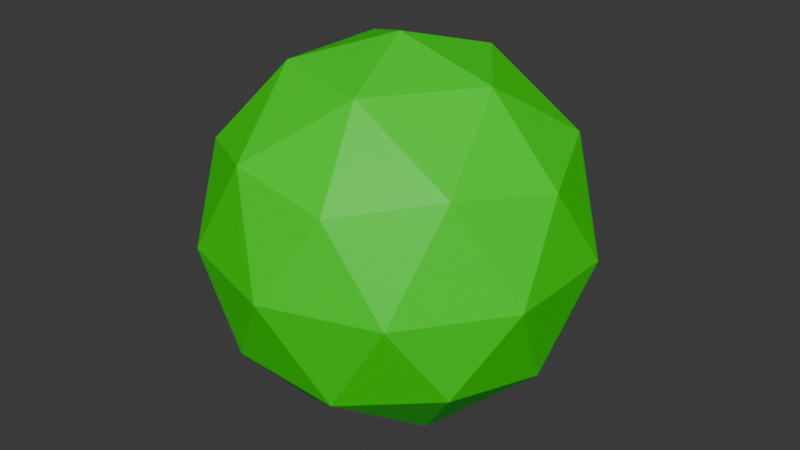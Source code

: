 # Source: Bush6.blend  (saved by Blender 4.3.34; exported with 4.5.12 LTS)
import bpy
from mathutils import Matrix  # noqa: F401  (used for matrix-valued properties, if any)

bpy.ops.wm.read_factory_settings(use_empty=True)
scene = bpy.context.scene
scene.name = 'Scene'

# ---- collections
col_collection = bpy.data.collections.new('Collection'); scene.collection.children.link(col_collection)

# ---- materials (node trees are filled in below, after node groups)
mat_material_001 = bpy.data.materials.new('Material.001')

# ---- material node trees
mat_material_001.use_nodes = True; mat_material_001.node_tree.nodes.clear()
_N = mat_material_001.node_tree.nodes; _L = mat_material_001.node_tree.links
n0 = _N.new('ShaderNodeBsdfPrincipled'); n0.name = 'Principled BSDF'; n0.location = (10, 300)
n0.inputs[0].default_value = (0.01162, 0.8006, 0.0, 1.0)
n1 = _N.new('ShaderNodeOutputMaterial'); n1.name = 'Material Output'; n1.location = (300, 300)
_L.new(n0.outputs[0], n1.inputs[0])
n1.is_active_output = True

# ---- world
world_world = bpy.data.worlds.new('World'); scene.world = world_world
world_world.use_nodes = True; world_world.node_tree.nodes.clear()
_N = world_world.node_tree.nodes; _L = world_world.node_tree.links
n0 = _N.new('ShaderNodeOutputWorld'); n0.name = 'World Output'; n0.location = (300, 300)
n1 = _N.new('ShaderNodeBackground'); n1.name = 'Background'; n1.location = (10, 300)
n1.inputs[0].default_value = (0.05088, 0.05088, 0.05088, 1.0)
_L.new(n1.outputs[0], n0.inputs[0])
n0.is_active_output = True
world_world.color = (0.05088, 0.05088, 0.05088)
world_world.sun_shadow_jitter_overblur = 0.0

# ---- meshes
me_icosphere = bpy.data.meshes.new('Icosphere')
me_icosphere.from_pydata([(0.0, 0.0, -1.0), (0.7236, -0.5257, -0.4472), (-0.2764, -0.8506, -0.4472), (-0.8944, 0.0, -0.4472), (-0.2764, 0.8506, -0.4472), (0.7236, 0.5257, -0.4472), (0.2764, -0.8506, 0.4472), (-0.7236, -0.5257, 0.4472), (-0.7236, 0.5257, 0.4472), (0.2764, 0.8506, 0.4472), (0.8944, 0.0, 0.4472), (0.0, 0.0, 1.0), (-0.1625, -0.5, -0.8507), (0.4253, -0.309, -0.8507), (0.2629, -0.809, -0.5257), (0.8506, 0.0, -0.5257), (0.4253, 0.309, -0.8507), (-0.5257, 0.0, -0.8507), (-0.6882, -0.5, -0.5257), (-0.1625, 0.5, -0.8507), (-0.6882, 0.5, -0.5257), (0.2629, 0.809, -0.5257), (0.9511, -0.309, 0.0), (0.9511, 0.309, 0.0), (0.0, -1.0, 0.0), (0.5878, -0.809, 0.0), (-0.9511, -0.309, 0.0), (-0.5878, -0.809, 0.0), (-0.5878, 0.809, 0.0), (-0.9511, 0.309, 0.0), (0.5878, 0.809, 0.0), (0.0, 1.0, 0.0), (0.6882, -0.5, 0.5257), (-0.2629, -0.809, 0.5257), (-0.8506, 0.0, 0.5257), (-0.2629, 0.809, 0.5257), (0.6882, 0.5, 0.5257), (0.1625, -0.5, 0.8507), (0.5257, 0.0, 0.8507), (-0.4253, -0.309, 0.8507), (-0.4253, 0.309, 0.8507), (0.1625, 0.5, 0.8507)], [], [(0, 13, 12), (1, 13, 15), (0, 12, 17), (0, 17, 19), (0, 19, 16), (1, 15, 22), (2, 14, 24), (3, 18, 26), (4, 20, 28), (5, 21, 30), (1, 22, 25), (2, 24, 27), (3, 26, 29), (4, 28, 31), (5, 30, 23), (6, 32, 37), (7, 33, 39), (8, 34, 40), (9, 35, 41), (10, 36, 38), (38, 41, 11), (38, 36, 41), (36, 9, 41), (41, 40, 11), (41, 35, 40), (35, 8, 40), (40, 39, 11), (40, 34, 39), (34, 7, 39), (39, 37, 11), (39, 33, 37), (33, 6, 37), (37, 38, 11), (37, 32, 38), (32, 10, 38), (23, 36, 10), (23, 30, 36), (30, 9, 36), (31, 35, 9), (31, 28, 35), (28, 8, 35), (29, 34, 8), (29, 26, 34), (26, 7, 34), (27, 33, 7), (27, 24, 33), (24, 6, 33), (25, 32, 6), (25, 22, 32), (22, 10, 32), (30, 31, 9), (30, 21, 31), (21, 4, 31), (28, 29, 8), (28, 20, 29), (20, 3, 29), (26, 27, 7), (26, 18, 27), (18, 2, 27), (24, 25, 6), (24, 14, 25), (14, 1, 25), (22, 23, 10), (22, 15, 23), (15, 5, 23), (16, 21, 5), (16, 19, 21), (19, 4, 21), (19, 20, 4), (19, 17, 20), (17, 3, 20), (17, 18, 3), (17, 12, 18), (12, 2, 18), (15, 16, 5), (15, 13, 16), (13, 0, 16), (12, 14, 2), (12, 13, 14), (13, 1, 14)])
_uv = me_icosphere.uv_layers.new(name='UVMap')
_uv.uv.foreach_set('vector', [0.1818, 0.0, 0.2273, 0.07873, 0.1364, 0.07873, 0.2727, 0.1575, 0.3182, 0.07873, 0.3636, 0.1575, 0.9091, 0.0, 0.9545, 0.07873, 0.8636, 0.07873, 0.7273, 0.0, 0.7727, 0.07873, 0.6818, 0.07873, 0.5455, 0.0, 0.5909, 0.07873, 0.5, 0.07873, 0.2727, 0.1575, 0.3636, 0.1575, 0.3182, 0.2362, 0.09091, 0.1575, 0.1818, 0.1575, 0.1364, 0.2362, 0.8182, 0.1575, 0.9091, 0.1575, 0.8636, 0.2362, 0.6364, 0.1575, 0.7273, 0.1575, 0.6818, 0.2362, 0.4545, 0.1575, 0.5455, 0.1575, 0.5, 0.2362, 0.2727, 0.1575, 0.3182, 0.2362, 0.2273, 0.2362, 0.09091, 0.1575, 0.1364, 0.2362, 0.04546, 0.2362, 0.8182, 0.1575, 0.8636, 0.2362, 0.7727, 0.2362, 0.6364, 0.1575, 0.6818, 0.2362, 0.5909, 0.2362, 0.4545, 0.1575, 0.5, 0.2362, 0.4091, 0.2362, 0.1818, 0.3149, 0.2727, 0.3149, 0.2273, 0.3937, 0.0, 0.3149, 0.09091, 0.3149, 0.04546, 0.3937, 0.7273, 0.3149, 0.8182, 0.3149, 0.7727, 0.3937, 0.5455, 0.3149, 0.6364, 0.3149, 0.5909, 0.3937, 0.3636, 0.3149, 0.4545, 0.3149, 0.4091, 0.3937, 0.4091, 0.3937, 0.5, 0.3937, 0.4545, 0.4724, 0.4091, 0.3937, 0.4545, 0.3149, 0.5, 0.3937, 0.4545, 0.3149, 0.5455, 0.3149, 0.5, 0.3937, 0.5909, 0.3937, 0.6818, 0.3937, 0.6364, 0.4724, 0.5909, 0.3937, 0.6364, 0.3149, 0.6818, 0.3937, 0.6364, 0.3149, 0.7273, 0.3149, 0.6818, 0.3937, 0.7727, 0.3937, 0.8636, 0.3937, 0.8182, 0.4724, 0.7727, 0.3937, 0.8182, 0.3149, 0.8636, 0.3937, 0.8182, 0.3149, 0.9091, 0.3149, 0.8636, 0.3937, 0.04546, 0.3937, 0.1364, 0.3937, 0.09091, 0.4724, 0.04546, 0.3937, 0.09091, 0.3149, 0.1364, 0.3937, 0.09091, 0.3149, 0.1818, 0.3149, 0.1364, 0.3937, 0.2273, 0.3937, 0.3182, 0.3937, 0.2727, 0.4724, 0.2273, 0.3937, 0.2727, 0.3149, 0.3182, 0.3937, 0.2727, 0.3149, 0.3636, 0.3149, 0.3182, 0.3937, 0.4091, 0.2362, 0.4545, 0.3149, 0.3636, 0.3149, 0.4091, 0.2362, 0.5, 0.2362, 0.4545, 0.3149, 0.5, 0.2362, 0.5455, 0.3149, 0.4545, 0.3149, 0.5909, 0.2362, 0.6364, 0.3149, 0.5455, 0.3149, 0.5909, 0.2362, 0.6818, 0.2362, 0.6364, 0.3149, 0.6818, 0.2362, 0.7273, 0.3149, 0.6364, 0.3149, 0.7727, 0.2362, 0.8182, 0.3149, 0.7273, 0.3149, 0.7727, 0.2362, 0.8636, 0.2362, 0.8182, 0.3149, 0.8636, 0.2362, 0.9091, 0.3149, 0.8182, 0.3149, 0.04546, 0.2362, 0.09091, 0.3149, 0.0, 0.3149, 0.04546, 0.2362, 0.1364, 0.2362, 0.09091, 0.3149, 0.1364, 0.2362, 0.1818, 0.3149, 0.09091, 0.3149, 0.2273, 0.2362, 0.2727, 0.3149, 0.1818, 0.3149, 0.2273, 0.2362, 0.3182, 0.2362, 0.2727, 0.3149, 0.3182, 0.2362, 0.3636, 0.3149, 0.2727, 0.3149, 0.5, 0.2362, 0.5909, 0.2362, 0.5455, 0.3149, 0.5, 0.2362, 0.5455, 0.1575, 0.5909, 0.2362, 0.5455, 0.1575, 0.6364, 0.1575, 0.5909, 0.2362, 0.6818, 0.2362, 0.7727, 0.2362, 0.7273, 0.3149, 0.6818, 0.2362, 0.7273, 0.1575, 0.7727, 0.2362, 0.7273, 0.1575, 0.8182, 0.1575, 0.7727, 0.2362, 0.8636, 0.2362, 0.9545, 0.2362, 0.9091, 0.3149, 0.8636, 0.2362, 0.9091, 0.1575, 0.9545, 0.2362, 0.9091, 0.1575, 1.0, 0.1575, 0.9545, 0.2362, 0.1364, 0.2362, 0.2273, 0.2362, 0.1818, 0.3149, 0.1364, 0.2362, 0.1818, 0.1575, 0.2273, 0.2362, 0.1818, 0.1575, 0.2727, 0.1575, 0.2273, 0.2362, 0.3182, 0.2362, 0.4091, 0.2362, 0.3636, 0.3149, 0.3182, 0.2362, 0.3636, 0.1575, 0.4091, 0.2362, 0.3636, 0.1575, 0.4545, 0.1575, 0.4091, 0.2362, 0.5, 0.07873, 0.5455, 0.1575, 0.4545, 0.1575, 0.5, 0.07873, 0.5909, 0.07873, 0.5455, 0.1575, 0.5909, 0.07873, 0.6364, 0.1575, 0.5455, 0.1575, 0.6818, 0.07873, 0.7273, 0.1575, 0.6364, 0.1575, 0.6818, 0.07873, 0.7727, 0.07873, 0.7273, 0.1575, 0.7727, 0.07873, 0.8182, 0.1575, 0.7273, 0.1575, 0.8636, 0.07873, 0.9091, 0.1575, 0.8182, 0.1575, 0.8636, 0.07873, 0.9545, 0.07873, 0.9091, 0.1575, 0.9545, 0.07873, 1.0, 0.1575, 0.9091, 0.1575, 0.3636, 0.1575, 0.4091, 0.07873, 0.4545, 0.1575, 0.3636, 0.1575, 0.3182, 0.07873, 0.4091, 0.07873, 0.3182, 0.07873, 0.3636, 0.0, 0.4091, 0.07873, 0.1364, 0.07873, 0.1818, 0.1575, 0.09091, 0.1575, 0.1364, 0.07873, 0.2273, 0.07873, 0.1818, 0.1575, 0.2273, 0.07873, 0.2727, 0.1575, 0.1818, 0.1575])
me_icosphere.materials.append(mat_material_001)
me_icosphere.update()

# ---- objects
ob_icosphere = bpy.data.objects.new('Icosphere', me_icosphere)

# ---- transforms, parenting, visibility, modifiers, constraints
ob_icosphere.location = (0.0, 0.0, 0.6312)

# ---- collection membership
col_collection.objects.link(ob_icosphere)

# ---- scene / render settings (as saved in the file)
scene.frame_start = 1; scene.frame_end = 250; scene.frame_set(1)
scene.render.engine = 'BLENDER_EEVEE_NEXT'
bpy.context.view_layer.update()

# ---- added for rendering (the .blend has no active camera and no usable light): camera, sun
cam_auto = bpy.data.cameras.new('AutoCamera')
cam_auto.lens = 50.0
cam_auto.sensor_width = 36.0
cam_auto.clip_end = 1000.0
ob_auto_camera = bpy.data.objects.new('AutoCamera', cam_auto)
scene.collection.objects.link(ob_auto_camera)
ob_auto_camera.location = (3.15365, -3.78438, 3.15414)
ob_auto_camera.rotation_euler = (1.09748, -7.21219e-08, 0.694738)
scene.camera = ob_auto_camera
light_auto_sun = bpy.data.lights.new('AutoSun', 'SUN')
light_auto_sun.energy = 3.0
light_auto_sun.angle = 0.0523599
ob_auto_sun = bpy.data.objects.new('AutoSun', light_auto_sun)
scene.collection.objects.link(ob_auto_sun)
ob_auto_sun.rotation_euler = (0.872665, 0.174533, 0.523599)
bpy.context.view_layer.update()
